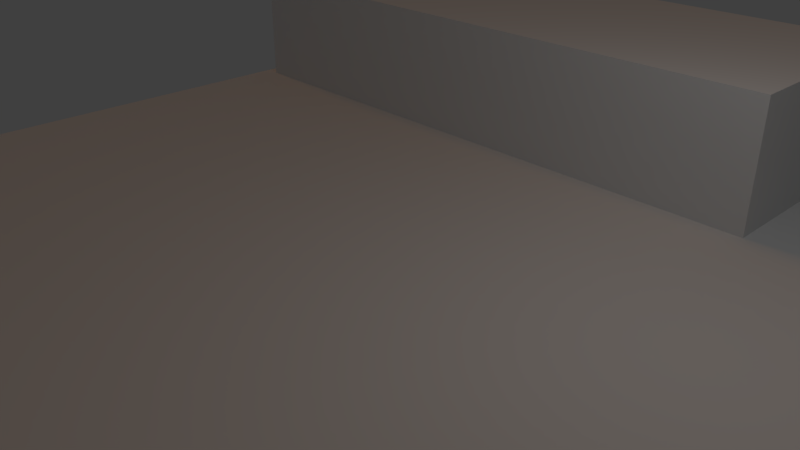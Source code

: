 # Source: scene.blend  (saved by Blender 2.79.0; exported with 4.5.12 LTS)
import bpy
from mathutils import Matrix  # noqa: F401  (used for matrix-valued properties, if any)

bpy.ops.wm.read_factory_settings(use_empty=True)
scene = bpy.context.scene
scene.name = 'Scene'

# ---- collections
col_collection_1 = bpy.data.collections.new('Collection 1'); scene.collection.children.link(col_collection_1)

# ---- materials (node trees are filled in below, after node groups)
mat_material = bpy.data.materials.new('Material')
mat_material.alpha_threshold = 0.0
mat_material.use_transparent_shadow = False
mat_material.roughness = 0.5
mat_material.line_color = (0.0, 0.0, 0.0, 1.0)

# ---- material node trees

# ---- world
world_world = bpy.data.worlds.new('World'); scene.world = world_world
world_world.color = (0.05088, 0.05088, 0.05088)
world_world.use_sun_shadow = False
world_world.sun_shadow_jitter_overblur = 0.0
world_world.cycles.sampling_method = 'MANUAL'

# ---- cameras
cam_camera = bpy.data.cameras.new('Camera')
cam_camera.clip_end = 100.0
cam_camera.lens = 35.0
cam_camera.sensor_width = 32.0
cam_camera.sensor_height = 18.0
cam_camera.ortho_scale = 7.314
cam_camera.dof.focus_distance = 0.0
cam_camera.dof.aperture_fstop = 128.0

# ---- lights
light_sun = bpy.data.lights.new('Sun', 'SUN')
light_sun.color = (1.0, 0.3967, 0.04353)
light_sun.transmission_factor = 0.0
light_sun.angle = 0.1993
light_sun.energy = 0.17
light_sun.shadow_buffer_clip_start = 0.5
light_sun.shadow_soft_size = 0.1
light_sun.shadow_cascade_max_distance = 1000.0
light_lamp = bpy.data.lights.new('Lamp', 'POINT')
light_lamp.transmission_factor = 0.0
light_lamp.cutoff_distance = 30.0
light_lamp.energy = 100.0
light_lamp.shadow_buffer_clip_start = 1.001
light_lamp.shadow_soft_size = 0.1
light_lamp.shadow_maximum_resolution = 0.006
light_lamp.use_absolute_resolution = True

# ---- meshes
me_cube_001 = bpy.data.meshes.new('Cube.001')
me_cube_001.from_pydata([(4.759, 4.717, -1.0), (4.759, 0.973, -1.0), (-5.714, 0.973, -1.0), (-5.714, 4.717, -1.0), (4.759, 4.717, 1.0), (4.759, 0.973, 1.0), (-5.714, 0.973, 1.0), (-5.714, 4.717, 1.0)], [], [(4, 7, 6, 5), (0, 4, 5, 1), (1, 5, 6, 2), (2, 6, 7, 3), (4, 0, 3, 7)])
me_cube_001.materials.append(mat_material)
me_cube_001.use_remesh_preserve_volume = False
me_cube_001.use_remesh_preserve_attributes = False
me_cube_001.use_mirror_vertex_groups = False
me_cube_001.update()
me_cube = bpy.data.meshes.new('Cube')
me_cube.from_pydata([(7.373, 7.668, -1.0), (7.373, -7.7, -1.0), (-7.672, -7.7, -1.0), (-7.672, 7.668, -1.0), (7.373, 7.668, 1.0), (7.373, -7.7, 1.0), (-7.672, -7.7, 1.0), (-7.672, 7.668, 1.0)], [], [(0, 1, 2, 3), (4, 7, 6, 5), (0, 4, 5, 1), (1, 5, 6, 2), (2, 6, 7, 3), (4, 0, 3, 7)])
me_cube.materials.append(mat_material)
me_cube.use_remesh_preserve_volume = False
me_cube.use_remesh_preserve_attributes = False
me_cube.use_mirror_vertex_groups = False
me_cube.update()

# ---- objects
ob_sun = bpy.data.objects.new('Sun', light_sun)
ob_cube_001 = bpy.data.objects.new('Cube.001', me_cube_001)
ob_cube = bpy.data.objects.new('Cube', me_cube)
ob_lamp = bpy.data.objects.new('Lamp', light_lamp)
ob_camera = bpy.data.objects.new('Camera', cam_camera)

# ---- transforms, parenting, visibility, modifiers, constraints
ob_sun.location = (-11.73, 0.0, 5.481)
ob_sun.rotation_euler = (0.0, -0.9661, 0.0)
ob_sun.lineart.crease_threshold = 0.0
ob_cube_001.location = (-1.683, 2.951, 0.9787)
ob_cube_001.lock_rotations_4d = False
ob_cube_001.empty_display_type = 'ARROWS'
ob_cube_001.lineart.crease_threshold = 0.0
ob_cube.location = (0.0, 0.0, -1.01)
ob_cube.lock_rotations_4d = False
ob_cube.empty_display_type = 'ARROWS'
ob_cube.lineart.crease_threshold = 0.0
_m = ob_cube.modifiers.new('Collision', 'COLLISION')
ob_lamp.location = (4.076, 1.005, 5.904)
ob_lamp.rotation_euler = (0.6503, 0.05522, 1.866)
ob_lamp.lock_rotations_4d = False
ob_lamp.empty_display_type = 'ARROWS'
ob_lamp.color = (0.0, 0.0, 0.0, 0.0)
ob_lamp.lineart.crease_threshold = 0.0
ob_camera.location = (7.481, -6.508, 5.344)
ob_camera.rotation_euler = (1.109, 0.0, 0.8149)
ob_camera.lock_rotations_4d = False
ob_camera.empty_display_type = 'ARROWS'
ob_camera.color = (0.0, 0.0, 0.0, 0.0)
ob_camera.display_type = 'WIRE'
ob_camera.lineart.crease_threshold = 0.0

# ---- collection membership
col_collection_1.objects.link(ob_sun)
col_collection_1.objects.link(ob_cube_001)
col_collection_1.objects.link(ob_cube)
col_collection_1.objects.link(ob_lamp)
col_collection_1.objects.link(ob_camera)

# ---- scene / render settings (as saved in the file)
scene.camera = ob_camera
scene.frame_start = 1; scene.frame_end = 250; scene.frame_set(1)
scene.render.engine = 'BLENDER_EEVEE_NEXT'
scene.render.resolution_percentage = 50
scene.render.dither_intensity = 0.0
scene.cycles.use_denoising = False
scene.cycles.samples = 128
scene.cycles.sampling_pattern = 'TABULATED_SOBOL'
scene.cycles.use_adaptive_sampling = False
scene.cycles.use_light_tree = False
scene.cycles.blur_glossy = 0.0
scene.cycles.sample_clamp_indirect = 0.0
scene.view_settings.view_transform = 'Standard'
bpy.context.view_layer.update()
